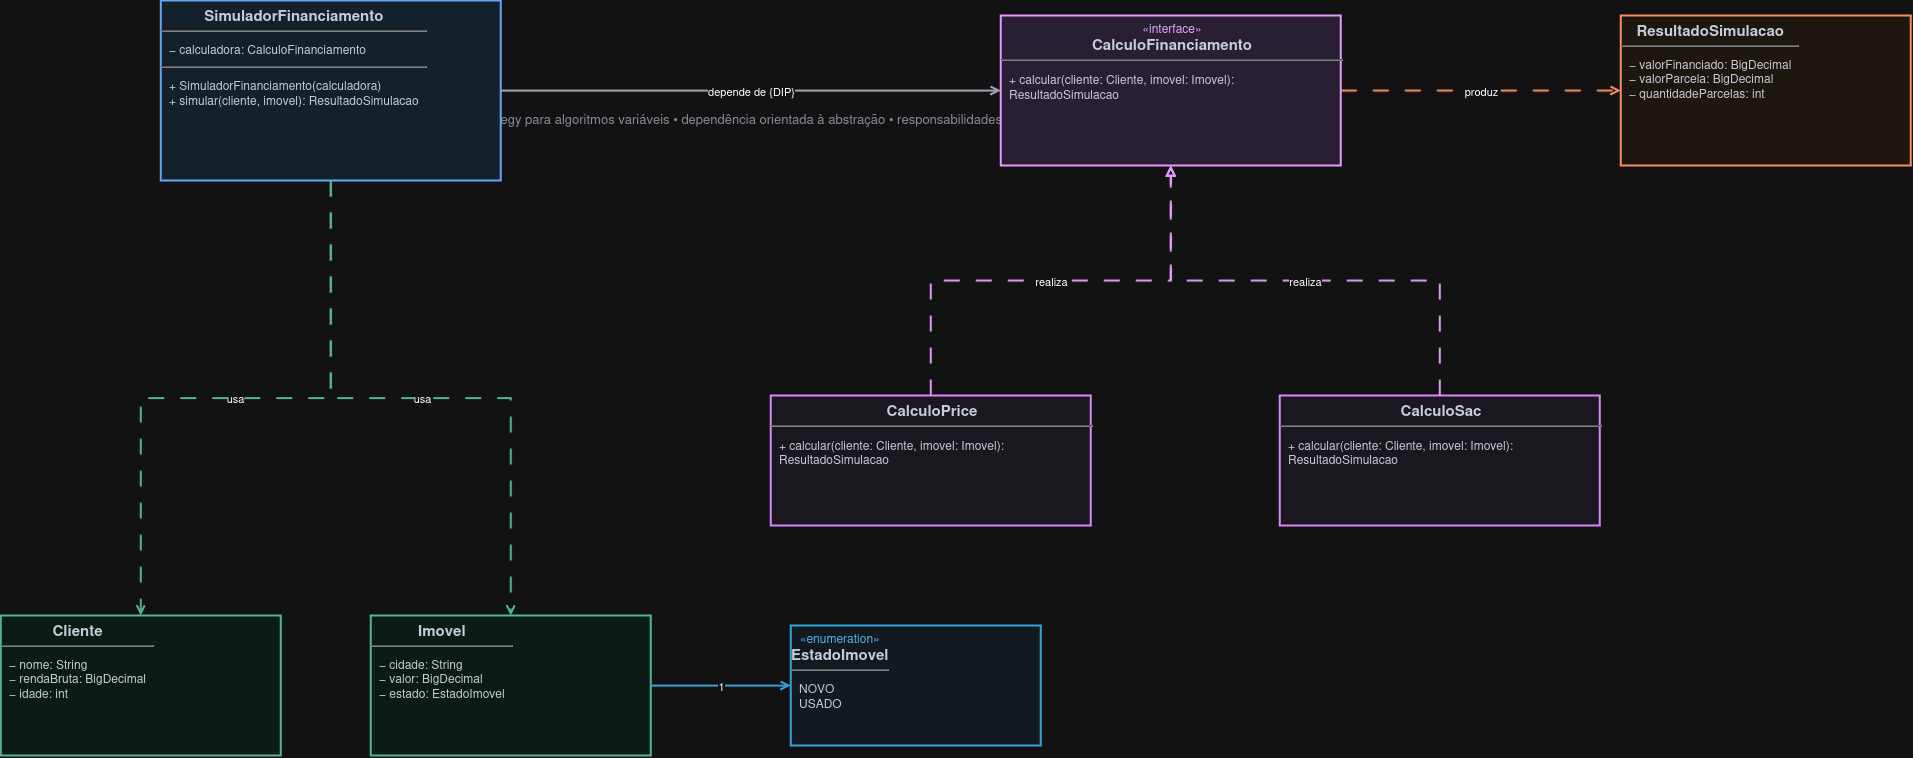

The diagram above was exported from draw.io. Its source (the exported page's mxGraphModel, read from the mxfile embedded in the PNG):
<mxGraphModel dx="3069" dy="1955" grid="1" gridSize="10" guides="1" tooltips="1" connect="1" arrows="1" fold="1" page="1" pageScale="1" pageWidth="1169" pageHeight="827" math="0" shadow="0">
  <root>
    <mxCell id="0" />
    <mxCell id="1" parent="0" />
    <mxCell id="subtitle" parent="1" style="text;html=1;align=left;verticalAlign=middle;whiteSpace=wrap;rounded=0;fontSize=13;fontColor=#6B7280;" value="Strategy para algoritmos variáveis • dependência orientada à abstração • responsabilidades coesas" vertex="1">
      <mxGeometry height="30" width="1080" x="40" y="67" as="geometry" />
    </mxCell>
    <mxCell id="simulador" parent="1" style="rounded=0;whiteSpace=wrap;html=1;align=left;verticalAlign=top;spacing=0;fillColor=#E3F2FD;strokeColor=#1565C0;strokeWidth=2;fontColor=#1F2937;fontSize=12;" value="&lt;div style=&quot;text-align:center;font-size:15px;&quot;&gt;&lt;b&gt;SimuladorFinanciamento&lt;/b&gt;&lt;/div&gt;&lt;hr&gt;&lt;div style=&quot;padding:4px 8px;&quot;&gt;− calculadora: CalculoFinanciamento&lt;/div&gt;&lt;hr&gt;&lt;div style=&quot;padding:4px 8px;&quot;&gt;+ SimuladorFinanciamento(calculadora)&lt;br&gt;+ simular(cliente, imovel): ResultadoSimulacao&lt;/div&gt;" vertex="1">
      <mxGeometry height="180" width="340" x="-270" y="-35" as="geometry" />
    </mxCell>
    <mxCell id="interface-calculo" parent="1" style="rounded=0;whiteSpace=wrap;html=1;align=left;verticalAlign=top;spacing=0;fillColor=#F3E8FF;strokeColor=#7E22CE;strokeWidth=2;fontColor=#1F2937;fontSize=12;" value="&lt;div style=&quot;text-align:center;font-size:12px;color:#6B21A8;&quot;&gt;&amp;laquo;interface&amp;raquo;&lt;/div&gt;&lt;div style=&quot;text-align:center;font-size:15px;&quot;&gt;&lt;b&gt;CalculoFinanciamento&lt;/b&gt;&lt;/div&gt;&lt;hr&gt;&lt;div style=&quot;padding:5px 8px;&quot;&gt;+ calcular(cliente: Cliente, imovel: Imovel): ResultadoSimulacao&lt;/div&gt;" vertex="1">
      <mxGeometry height="150" width="340" x="570" y="-20" as="geometry" />
    </mxCell>
    <mxCell id="resultado" parent="1" style="rounded=0;whiteSpace=wrap;html=1;align=left;verticalAlign=top;spacing=0;fillColor=#FFF7ED;strokeColor=#C2410C;strokeWidth=2;fontColor=#1F2937;fontSize=12;" value="&lt;div style=&quot;text-align:center;font-size:15px;&quot;&gt;&lt;b&gt;ResultadoSimulacao&lt;/b&gt;&lt;/div&gt;&lt;hr&gt;&lt;div style=&quot;padding:4px 8px;&quot;&gt;− valorFinanciado: BigDecimal&lt;br&gt;− valorParcela: BigDecimal&lt;br&gt;− quantidadeParcelas: int&lt;/div&gt;" vertex="1">
      <mxGeometry height="150" width="290" x="1190" y="-20" as="geometry" />
    </mxCell>
    <mxCell id="cliente" parent="1" style="rounded=0;whiteSpace=wrap;html=1;align=left;verticalAlign=top;spacing=0;fillColor=#ECFDF5;strokeColor=#047857;strokeWidth=2;fontColor=#1F2937;fontSize=12;" value="&lt;div style=&quot;text-align:center;font-size:15px;&quot;&gt;&lt;b&gt;Cliente&lt;/b&gt;&lt;/div&gt;&lt;hr&gt;&lt;div style=&quot;padding:4px 8px;&quot;&gt;− nome: String&lt;br&gt;− rendaBruta: BigDecimal&lt;br&gt;− idade: int&lt;/div&gt;" vertex="1">
      <mxGeometry height="140" width="280" x="-430" y="580" as="geometry" />
    </mxCell>
    <mxCell id="calculo-price" parent="1" style="rounded=0;whiteSpace=wrap;html=1;align=left;verticalAlign=top;spacing=0;fillColor=#FAF5FF;strokeColor=#9333EA;strokeWidth=2;fontColor=#1F2937;fontSize=12;" value="&lt;div style=&quot;text-align:center;font-size:15px;&quot;&gt;&lt;b&gt;CalculoPrice&lt;/b&gt;&lt;/div&gt;&lt;hr&gt;&lt;div style=&quot;padding:5px 8px;&quot;&gt;+ calcular(cliente: Cliente, imovel: Imovel): ResultadoSimulacao&lt;/div&gt;" vertex="1">
      <mxGeometry height="130" width="320" x="340" y="360" as="geometry" />
    </mxCell>
    <mxCell id="calculo-sac" parent="1" style="rounded=0;whiteSpace=wrap;html=1;align=left;verticalAlign=top;spacing=0;fillColor=#FAF5FF;strokeColor=#9333EA;strokeWidth=2;fontColor=#1F2937;fontSize=12;" value="&lt;div style=&quot;text-align:center;font-size:15px;&quot;&gt;&lt;b&gt;CalculoSac&lt;/b&gt;&lt;/div&gt;&lt;hr&gt;&lt;div style=&quot;padding:5px 8px;&quot;&gt;+ calcular(cliente: Cliente, imovel: Imovel): ResultadoSimulacao&lt;/div&gt;" vertex="1">
      <mxGeometry height="130" width="320" x="849" y="360" as="geometry" />
    </mxCell>
    <mxCell id="imovel" parent="1" style="rounded=0;whiteSpace=wrap;html=1;align=left;verticalAlign=top;spacing=0;fillColor=#ECFDF5;strokeColor=#047857;strokeWidth=2;fontColor=#1F2937;fontSize=12;" value="&lt;div style=&quot;text-align:center;font-size:15px;&quot;&gt;&lt;b&gt;Imovel&lt;/b&gt;&lt;/div&gt;&lt;hr&gt;&lt;div style=&quot;padding:4px 8px;&quot;&gt;− cidade: String&lt;br&gt;− valor: BigDecimal&lt;br&gt;− estado: EstadoImovel&lt;/div&gt;" vertex="1">
      <mxGeometry height="140" width="280" x="-60" y="580" as="geometry" />
    </mxCell>
    <mxCell id="estado-imovel" parent="1" style="rounded=0;whiteSpace=wrap;html=1;align=left;verticalAlign=top;spacing=0;fillColor=#F0F9FF;strokeColor=#0284C7;strokeWidth=2;fontColor=#1F2937;fontSize=12;" value="&lt;div style=&quot;text-align:center;font-size:12px;color:#0369A1;&quot;&gt;&amp;laquo;enumeration&amp;raquo;&lt;/div&gt;&lt;div style=&quot;text-align:center;font-size:15px;&quot;&gt;&lt;b&gt;EstadoImovel&lt;/b&gt;&lt;/div&gt;&lt;hr&gt;&lt;div style=&quot;padding:4px 8px;&quot;&gt;NOVO&lt;br&gt;USADO&lt;/div&gt;" vertex="1">
      <mxGeometry height="120" width="250" x="360" y="590" as="geometry" />
    </mxCell>
    <mxCell id="edge-simulador-interface" edge="1" parent="1" source="simulador" style="edgeStyle=orthogonalEdgeStyle;rounded=0;orthogonalLoop=1;jettySize=auto;html=1;endArrow=open;endFill=0;strokeWidth=2;strokeColor=#4B5563;fontSize=11;labelBackgroundColor=#FFFFFF;" target="interface-calculo" value="depende de  {DIP}">
      <mxGeometry relative="1" as="geometry" />
    </mxCell>
    <mxCell id="edge-interface-resultado" edge="1" parent="1" source="interface-calculo" style="edgeStyle=orthogonalEdgeStyle;rounded=0;orthogonalLoop=1;jettySize=auto;html=1;dashed=1;dashPattern=8 8;endArrow=open;endFill=0;strokeWidth=2;strokeColor=#C2410C;fontSize=11;labelBackgroundColor=#FFFFFF;" target="resultado" value="produz">
      <mxGeometry relative="1" as="geometry" />
    </mxCell>
    <mxCell id="edge-price-interface" edge="1" parent="1" source="calculo-price" style="edgeStyle=orthogonalEdgeStyle;rounded=0;orthogonalLoop=1;jettySize=auto;html=1;dashed=1;dashPattern=8 8;endArrow=block;endFill=0;strokeWidth=2;strokeColor=#7E22CE;fontSize=11;labelBackgroundColor=#FFFFFF;" target="interface-calculo" value="realiza">
      <mxGeometry relative="1" as="geometry" />
    </mxCell>
    <mxCell id="edge-sac-interface" edge="1" parent="1" source="calculo-sac" style="edgeStyle=orthogonalEdgeStyle;rounded=0;orthogonalLoop=1;jettySize=auto;html=1;dashed=1;dashPattern=8 8;endArrow=block;endFill=0;strokeWidth=2;strokeColor=#7E22CE;fontSize=11;labelBackgroundColor=#FFFFFF;" target="interface-calculo" value="realiza">
      <mxGeometry relative="1" as="geometry" />
    </mxCell>
    <mxCell id="edge-simulador-cliente" edge="1" parent="1" source="simulador" style="edgeStyle=orthogonalEdgeStyle;rounded=0;orthogonalLoop=1;jettySize=auto;html=1;dashed=1;dashPattern=8 8;endArrow=open;endFill=0;strokeWidth=2;strokeColor=#047857;fontSize=11;labelBackgroundColor=#FFFFFF;" target="cliente" value="usa">
      <mxGeometry relative="1" as="geometry" />
    </mxCell>
    <mxCell id="edge-simulador-imovel" edge="1" parent="1" source="simulador" style="edgeStyle=orthogonalEdgeStyle;rounded=0;orthogonalLoop=1;jettySize=auto;html=1;dashed=1;dashPattern=8 8;endArrow=open;endFill=0;strokeWidth=2;strokeColor=#047857;fontSize=11;labelBackgroundColor=#FFFFFF;" target="imovel" value="usa">
      <mxGeometry relative="1" as="geometry" />
    </mxCell>
    <mxCell id="edge-imovel-estado" edge="1" parent="1" source="imovel" style="edgeStyle=orthogonalEdgeStyle;rounded=0;orthogonalLoop=1;jettySize=auto;html=1;endArrow=open;endFill=0;strokeWidth=2;strokeColor=#0284C7;fontSize=11;labelBackgroundColor=#FFFFFF;" target="estado-imovel" value="1">
      <mxGeometry relative="1" as="geometry" />
    </mxCell>
  </root>
</mxGraphModel>